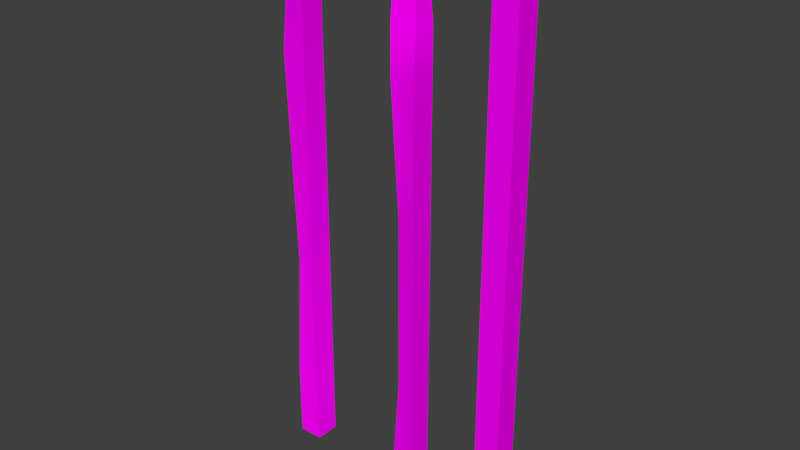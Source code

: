 # Source: ConcretePoles.blend  (saved by Blender 2.78.0; exported with 4.5.12 LTS)
import bpy
from mathutils import Matrix  # noqa: F401  (used for matrix-valued properties, if any)

bpy.ops.wm.read_factory_settings(use_empty=True)
scene = bpy.context.scene
scene.name = 'Scene'

# ---- collections
col_collection_1 = bpy.data.collections.new('Collection 1'); scene.collection.children.link(col_collection_1)

# ---- images (referenced by path relative to the original .blend; pixels are not part of the script)
import os
ASSET_DIR = os.environ.get("B2B_ASSET_DIR", "")  # directory of the original .blend (textures are referenced by path, not embedded)
HERE = os.path.dirname(os.path.abspath(__file__))  # packed textures are extracted next to this script under _unpacked/

def load_image(name, relpath, width, height, colorspace="sRGB"):
    """Load a texture the original file referenced (path relative to the .blend, or extracted next to this script)."""
    p = next((c for c in (os.path.join(HERE, relpath), os.path.join(ASSET_DIR, relpath)) if relpath and os.path.exists(c)), "")
    if p:
        img = bpy.data.images.load(p, check_existing=True)
        img.name = name
    else:  # same state as the original file: an image datablock whose file is absent (Cycles renders it pink)
        img = bpy.data.images.new(name, width, height)
        img.source = "FILE"
        img.filepath = "//" + (relpath or name)
    img.colorspace_settings.name = colorspace
    return img
img_concrete3_jpg = load_image('Concrete3.jpg', 'Concrete3.jpg', 1024, 1024, 'sRGB')
img_topofconcretepole_jpg = load_image('topofConcretePole.jpg', 'topofConcretePole.jpg', 1024, 1024, 'sRGB')

# ---- materials (node trees are filled in below, after node groups)
mat_concrete = bpy.data.materials.new('Concrete')
mat_concrete.alpha_threshold = 0.0
mat_concrete.roughness = 0.5
mat_steel = bpy.data.materials.new('Steel')
mat_steel.alpha_threshold = 0.0
mat_steel.roughness = 0.5

# ---- material node trees
mat_concrete.use_nodes = True; mat_concrete.node_tree.nodes.clear()
_N = mat_concrete.node_tree.nodes; _L = mat_concrete.node_tree.links
n0 = _N.new('ShaderNodeOutputMaterial'); n0.name = 'Material Output'; n0.location = (300, 300)
n1 = _N.new('ShaderNodeBsdfDiffuse'); n1.name = 'Diffuse BSDF'; n1.location = (10, 300)
n2 = _N.new('ShaderNodeTexImage'); n2.name = 'Image Texture'; n2.location = (-239, 364)
n2.width = 140
n2.image = img_concrete3_jpg
_L.new(n1.outputs[0], n0.inputs[0])
_L.new(n2.outputs[0], n1.inputs[0])
n0.is_active_output = True
mat_steel.use_nodes = True; mat_steel.node_tree.nodes.clear()
_N = mat_steel.node_tree.nodes; _L = mat_steel.node_tree.links
n0 = _N.new('ShaderNodeOutputMaterial'); n0.name = 'Material Output'; n0.location = (300, 300)
n1 = _N.new('ShaderNodeBsdfDiffuse'); n1.name = 'Diffuse BSDF'; n1.location = (10, 300)
n2 = _N.new('ShaderNodeTexImage'); n2.name = 'Node'; n2.location = (-238, 613)
n2.width = 140
n2.image = img_topofconcretepole_jpg
_L.new(n1.outputs[0], n0.inputs[0])
_L.new(n2.outputs[0], n1.inputs[0])
n0.is_active_output = True

# ---- world
world_world = bpy.data.worlds.new('World'); scene.world = world_world
world_world.color = (0.05088, 0.05088, 0.05088)
world_world.use_sun_shadow = False
world_world.sun_shadow_jitter_overblur = 0.0
world_world.cycles.sampling_method = 'MANUAL'

# ---- meshes
me_cube_003 = bpy.data.meshes.new('Cube.003')
me_cube_003.from_pydata([(-1.092, -1.064, 1.428), (1.091, -1.064, 1.428), (-1.092, -1.064, 1.416), (-1.092, 1.119, 1.416), (1.091, 1.119, 1.416), (1.091, -1.064, 1.416), (-1.092, -1.064, 1.428), (1.091, -1.064, 1.428), (-1.0, -1.0, 2.98e-08), (-1.0, 1.0, 2.98e-08), (1.0, -1.0, 2.98e-08), (1.0, 1.0, 2.98e-08), (-1.0, -1.0, 1.416), (-1.0, 1.0, 1.416), (1.0, 1.0, 1.416), (1.0, -1.0, 1.416), (-1.0, 1.0, 1.346), (1.0, 1.0, 1.346), (1.0, -1.0, 1.346), (-1.0, -1.0, 1.346), (-1.0, 1.0, 1.224), (1.0, 1.0, 1.224), (1.0, -1.0, 1.224), (-1.0, -1.0, 1.224), (-1.0, -1.0, 1.101), (1.0, -1.0, 1.101), (1.0, 1.0, 1.101), (-1.0, 1.0, 1.101), (-1.0, -1.0, 1.416), (1.0, -1.0, 1.416)], [], [(1, 0, 6, 7), (12, 15, 29, 28), (9, 11, 10, 8), (18, 15, 12, 19), (17, 14, 15, 18), (16, 13, 14, 17), (19, 12, 13, 16), (23, 19, 16, 20), (20, 16, 17, 21), (21, 17, 18, 22), (22, 18, 19, 23), (8, 24, 27, 9), (25, 22, 23, 24), (26, 21, 22, 25), (27, 20, 21, 26), (10, 25, 24, 8), (11, 26, 25, 10), (9, 27, 26, 11), (24, 23, 20, 27), (15, 5, 2, 12), (28, 2, 3, 13), (4, 14, 13, 3), (5, 15, 14, 4)])
me_cube_003.polygons.foreach_set('use_smooth', [True] * 23)
_k = set([(8, 9), (8, 10), (8, 24), (9, 11), (9, 27), (10, 11), (10, 25), (11, 26), (12, 15), (12, 19), (13, 14), (13, 16), (14, 15), (14, 17), (15, 18), (16, 20), (17, 21), (18, 22), (19, 23), (20, 27), (21, 26), (22, 25), (23, 24)])
me_cube_003.attributes.new('sharp_edge', 'BOOLEAN', 'EDGE').data.foreach_set('value', [ (min(e.vertices), max(e.vertices)) in _k for e in me_cube_003.edges])
_uv = me_cube_003.uv_layers.new(name='UVMap')
_uv.uv.foreach_set('vector', [0.8901, 0.9854, 0.0001195, 0.9854, 0.0001195, 0.9699, 0.8901, 0.9699, 0.0001195, 0.9857, 0.8155, 0.9856, 0.8155, 0.9999, 0.0001195, 0.9999, 0.5561, 0.4286, 0.5738, 0.577, 0.4092, 0.6096, 0.3888, 0.427, 0.09321, 0.8943, 0.06659, 0.9181, 0.07712, 0.1198, 0.104, 0.1456, 0.8879, 0.9001, 0.9176, 0.9296, 0.06659, 0.9181, 0.09321, 0.8943, 0.887, 0.07231, 0.9168, 0.04095, 0.9176, 0.9296, 0.8879, 0.9001, 0.104, 0.1456, 0.07712, 0.1198, 0.9168, 0.04095, 0.887, 0.07231, 0.147, 0.1871, 0.104, 0.1456, 0.887, 0.07231, 0.8396, 0.1216, 0.8396, 0.1216, 0.887, 0.07231, 0.8879, 0.9001, 0.8408, 0.853, 0.8408, 0.853, 0.8879, 0.9001, 0.09321, 0.8943, 0.1381, 0.8499, 0.1381, 0.8499, 0.09321, 0.8943, 0.104, 0.1456, 0.147, 0.1871, 0.3888, 0.427, 0.1852, 0.224, 0.7979, 0.1651, 0.5561, 0.4286, 0.1777, 0.8104, 0.1381, 0.8499, 0.147, 0.1871, 0.1852, 0.224, 0.7991, 0.8115, 0.8408, 0.853, 0.1381, 0.8499, 0.1777, 0.8104, 0.7979, 0.1651, 0.8396, 0.1216, 0.8408, 0.853, 0.7991, 0.8115, 0.4092, 0.6096, 0.1777, 0.8104, 0.1852, 0.224, 0.3888, 0.427, 0.5738, 0.577, 0.7991, 0.8115, 0.1777, 0.8104, 0.4092, 0.6096, 0.5561, 0.4286, 0.7979, 0.1651, 0.7991, 0.8115, 0.5738, 0.577, 0.1852, 0.224, 0.147, 0.1871, 0.8396, 0.1216, 0.7979, 0.1651, 0.06659, 0.9181, 0.04409, 0.9487, 0.06004, 0.2012, 0.08121, 0.2332, 0.02845, 0.04095, 0.0001195, 0.0001196, 0.9696, 0.0001195, 0.9168, 0.04095, 0.9697, 0.9696, 0.9176, 0.9296, 0.9168, 0.04095, 0.9696, 0.0001195, 0.04409, 0.9487, 0.06659, 0.9181, 0.9176, 0.9296, 0.9697, 0.9696])
me_cube_003.materials.append(mat_concrete)
me_cube_003.use_remesh_preserve_volume = False
me_cube_003.use_remesh_preserve_attributes = False
me_cube_003.use_mirror_vertex_groups = False
me_cube_003.update()
me_cube_003.normals_split_custom_set([tuple(v) for v in zip(*[iter([0.0, 0.0, 1.0, 0.0, 0.0, 1.0, 0.0, 0.0, 1.0, 0.0, 0.0, 1.0, 0.0, 0.0, 1.0, 0.0, 0.0, 1.0, 0.0, 0.0, 1.0, 0.0, 0.0, 1.0, 0.0, 0.0, -1.0, 0.0, 0.0, -1.0, 0.0, 0.0, -1.0, 0.0, 0.0, -1.0, 0.0, -1.0, 0.0, 0.0, -1.0, 0.0, 0.0, -1.0, 0.0, 0.0, -1.0, 0.0, 1.0, 0.0, 0.0, 1.0, 0.0, 0.0, 1.0, 0.0, 0.0, 1.0, 0.0, 0.0, 0.0, 1.0, 0.0, 0.0, 1.0, 0.0, 0.0, 1.0, 0.0, 0.0, 1.0, 0.0, -1.0, 0.0, 0.0, -1.0, 0.0, 0.0, -1.0, 0.0, 0.0, -1.0, 0.0, 0.0, -1.0, 0.0, 0.0, -1.0, 0.0, 0.0, -1.0, 0.0, 0.0, -1.0, 0.0, 0.0, 0.0, 1.0, 0.0, 0.0, 1.0, 0.0, 0.0, 1.0, 0.0, 0.0, 1.0, 0.0, 1.0, 0.0, 0.0, 1.0, 0.0, 0.0, 1.0, 0.0, 0.0, 1.0, 0.0, 0.0, 0.0, -1.0, 0.0, 0.0, -1.0, 0.0, 0.0, -1.0, 0.0, 0.0, -1.0, 0.0, -1.0, 0.0, 0.0, -1.0, 0.0, 0.0, -1.0, 0.0, 0.0, -1.0, 0.0, 0.0, 0.0, -1.0, -1.949e-06, 0.0, -1.0, 0.0, 0.0, -1.0, 0.0, 0.0, -1.0, -1.949e-06, 1.0, 0.0, 0.0, 1.0, 0.0, 0.0, 1.0, 0.0, 0.0, 1.0, 0.0, 0.0, 0.0, 1.0, 1.949e-06, 0.0, 1.0, 0.0, 0.0, 1.0, 0.0, 0.0, 1.0, 1.949e-06, 0.0, -1.0, -3.897e-06, 0.0, -1.0, -1.949e-06, 0.0, -1.0, -1.949e-06, 0.0, -1.0, -3.897e-06, 1.0, 0.0, 0.0, 1.0, 0.0, 0.0, 1.0, 0.0, 0.0, 1.0, 0.0, 0.0, 0.0, 1.0, 3.897e-06, 0.0, 1.0, 1.949e-06, 0.0, 1.0, 1.949e-06, 0.0, 1.0, 3.897e-06, -1.0, 0.0, 0.0, -1.0, 0.0, 0.0, -1.0, 0.0, 0.0, -1.0, 0.0, 0.0, -5.091e-07, 0.0, -1.0, -6.704e-07, 0.0, -1.0, 0.0, 0.0, -1.0, 0.0, 0.0, -1.0, 1.085e-06, 0.0, -1.0, 1.085e-06, 0.0, -1.0, 4.546e-07, 0.0, -1.0, 5.72e-07, 0.0, -1.0, -4.561e-07, 0.0, -1.0, -5.805e-07, 0.0, -1.0, 5.72e-07, 0.0, -1.0, 4.546e-07, 0.0, -1.0, -6.704e-07, 0.0, -1.0, -5.091e-07, 0.0, -1.0, -5.805e-07, 0.0, -1.0, -4.561e-07, 0.0, -1.0])] * 3)])
me_cube_002 = bpy.data.meshes.new('Cube.002')
me_cube_002.from_pydata([(-1.092, -1.064, 1.428), (1.091, -1.064, 1.428), (-1.092, -1.064, 1.416), (-1.092, 1.119, 1.416), (1.091, 1.119, 1.416), (1.091, -1.064, 1.416), (-1.092, -1.064, 1.428), (1.091, -1.064, 1.428), (-1.0, -1.0, 2.98e-08), (-1.0, 1.0, 2.98e-08), (1.0, -1.0, 2.98e-08), (1.0, 1.0, 2.98e-08), (-1.0, -1.0, 1.416), (-1.0, 1.0, 1.416), (1.0, 1.0, 1.416), (1.0, -1.0, 1.416), (-1.0, 1.0, 1.346), (0.6737, 0.8255, 1.346), (0.4975, -0.196, 1.346), (-0.8547, -0.8507, 1.346), (-1.0, 1.0, 1.224), (1.0, 1.0, 1.224), (0.4975, -0.196, 1.224), (-1.0, -1.0, 1.224), (-1.0, -1.0, 1.101), (1.0, -1.0, 1.101), (1.0, 1.0, 1.101), (-1.0, 1.0, 1.101), (-1.0, -1.0, 1.416), (1.0, -1.0, 1.416), (-0.489, -0.7862, 0.7653), (-1.0, 1.0, 0.7653), (1.0, 1.0, 0.7653), (1.0, -1.0, 0.7653), (-1.0, 1.0, 0.2916), (-0.489, -0.7862, 0.2916), (1.0, 1.0, 0.2916), (1.0, -1.0, 0.2916), (-1.092, -1.064, 1.428), (-1.092, 1.119, 1.428), (1.091, -1.064, 1.428), (1.091, 1.119, 1.428), (0.08737, 0.1099, 1.462), (-1.092, -1.064, 1.416), (-1.092, 1.119, 1.416), (1.091, 1.119, 1.416), (1.091, -1.064, 1.416), (-1.092, -1.064, 1.416), (-1.092, -1.064, 1.428), (1.091, -1.064, 1.428), (1.091, -1.064, 1.416)], [], [(1, 0, 6, 7), (12, 15, 29, 28), (9, 11, 10, 8), (18, 15, 12, 19), (17, 14, 15, 18), (16, 13, 14, 17), (19, 12, 13, 16), (23, 19, 16, 20), (20, 16, 17, 21), (21, 17, 18, 22), (22, 18, 19, 23), (30, 24, 27, 31), (25, 22, 23, 24), (26, 21, 22, 25), (27, 20, 21, 26), (33, 25, 24, 30), (32, 26, 25, 33), (31, 27, 26, 32), (24, 23, 20, 27), (15, 5, 2, 12), (28, 2, 3, 13), (4, 14, 13, 3), (5, 15, 14, 4), (34, 31, 32, 36), (36, 32, 33, 37), (37, 33, 30, 35), (35, 30, 31, 34), (8, 35, 34, 9), (10, 37, 35, 8), (11, 36, 37, 10), (9, 34, 36, 11), (43, 38, 39, 44), (44, 39, 41, 45), (45, 41, 40, 46), (40, 41, 42), (39, 38, 42), (38, 40, 42), (41, 39, 42), (50, 49, 48, 47)])
me_cube_002.polygons.foreach_set('use_smooth', [True] * 39)
me_cube_002.polygons.foreach_set('material_index', [0, 0, 0, 0, 0, 0, 0, 0, 0, 0, 0, 0, 0, 0, 0, 0, 0, 0, 0, 0, 0, 0, 0, 0, 0, 0, 0, 0, 0, 0, 0, 1, 1, 1, 1, 1, 1, 1, 1])
_k = set([(8, 9), (8, 10), (8, 35), (9, 11), (9, 34), (10, 11), (10, 37), (11, 36), (12, 15), (12, 19), (13, 14), (13, 16), (14, 15), (14, 17), (15, 18), (16, 20), (17, 21), (18, 22), (19, 23), (20, 27), (21, 26), (22, 25), (23, 24), (24, 30), (25, 33), (26, 32), (27, 31), (30, 35), (31, 34), (32, 36), (33, 37), (38, 39), (38, 42), (39, 41), (39, 42), (39, 44), (40, 41), (40, 42), (41, 42), (41, 45)])
me_cube_002.attributes.new('sharp_edge', 'BOOLEAN', 'EDGE').data.foreach_set('value', [ (min(e.vertices), max(e.vertices)) in _k for e in me_cube_002.edges])
_uv = me_cube_002.uv_layers.new(name='UVMap')
_uv.uv.foreach_set('vector', [0.8901, 0.9854, 0.0001195, 0.9854, 0.0001195, 0.9699, 0.8901, 0.9699, 0.0001195, 0.9857, 0.8155, 0.9856, 0.8155, 0.9999, 0.0001195, 0.9999, 0.5561, 0.4286, 0.5738, 0.577, 0.4092, 0.6096, 0.3888, 0.427, 0.09321, 0.8943, 0.06659, 0.9181, 0.07712, 0.1198, 0.104, 0.1456, 0.8879, 0.9001, 0.9176, 0.9296, 0.06659, 0.9181, 0.09321, 0.8943, 0.887, 0.07231, 0.9168, 0.04095, 0.9176, 0.9296, 0.8879, 0.9001, 0.104, 0.1456, 0.07712, 0.1198, 0.9168, 0.04095, 0.887, 0.07231, 0.147, 0.1871, 0.104, 0.1456, 0.887, 0.07231, 0.8396, 0.1216, 0.8396, 0.1216, 0.887, 0.07231, 0.8879, 0.9001, 0.8408, 0.853, 0.8408, 0.853, 0.8879, 0.9001, 0.09321, 0.8943, 0.1381, 0.8499, 0.1381, 0.8499, 0.09321, 0.8943, 0.104, 0.1456, 0.147, 0.1871, 0.287, 0.3255, 0.1852, 0.224, 0.7979, 0.1651, 0.677, 0.2968, 0.1777, 0.8104, 0.1381, 0.8499, 0.147, 0.1871, 0.1852, 0.224, 0.7991, 0.8115, 0.8408, 0.853, 0.1381, 0.8499, 0.1777, 0.8104, 0.7979, 0.1651, 0.8396, 0.1216, 0.8408, 0.853, 0.7991, 0.8115, 0.2934, 0.71, 0.1777, 0.8104, 0.1852, 0.224, 0.287, 0.3255, 0.6865, 0.6943, 0.7991, 0.8115, 0.1777, 0.8104, 0.2934, 0.71, 0.677, 0.2968, 0.7979, 0.1651, 0.7991, 0.8115, 0.6865, 0.6943, 0.1852, 0.224, 0.147, 0.1871, 0.8396, 0.1216, 0.7979, 0.1651, 0.06659, 0.9181, 0.04409, 0.9487, 0.06004, 0.2012, 0.08121, 0.2332, 0.02845, 0.04095, 0.0001195, 0.0001196, 0.9696, 0.0001195, 0.9168, 0.04095, 0.9697, 0.9696, 0.9176, 0.9296, 0.9168, 0.04095, 0.9696, 0.0001195, 0.04409, 0.9487, 0.06659, 0.9181, 0.9176, 0.9296, 0.9697, 0.9696, 0.6165, 0.3627, 0.677, 0.2968, 0.6865, 0.6943, 0.6301, 0.6356, 0.6301, 0.6356, 0.6865, 0.6943, 0.2934, 0.71, 0.3513, 0.6598, 0.3513, 0.6598, 0.2934, 0.71, 0.287, 0.3255, 0.3379, 0.3763, 0.3379, 0.3763, 0.287, 0.3255, 0.677, 0.2968, 0.6165, 0.3627, 0.3888, 0.427, 0.3379, 0.3763, 0.6165, 0.3627, 0.5561, 0.4286, 0.4092, 0.6096, 0.3513, 0.6598, 0.3379, 0.3763, 0.3888, 0.427, 0.5738, 0.577, 0.6301, 0.6356, 0.3513, 0.6598, 0.4092, 0.6096, 0.5561, 0.4286, 0.6165, 0.3627, 0.6301, 0.6356, 0.5738, 0.577, 0.9947, 1.0, 0.9895, 1.0, 0.9895, 0.0, 0.9947, 0.0, 0.9895, 1.0, 0.9842, 1.0, 0.9842, 0.0, 0.9895, 0.0, 0.9947, 0.0, 1.0, 0.0, 1.0, 1.0, 0.9947, 1.0, 0.9789, 1.0, 5.346e-08, 1.0, 0.4526, 0.5403, 0.0, 0.0, 0.9789, 1.475e-06, 0.4526, 0.5403, 0.9789, 1.475e-06, 0.9789, 1.0, 0.4526, 0.5403, 5.346e-08, 1.0, 0.0, 0.0, 0.4526, 0.5403, 0.9789, 0.0, 0.9842, 0.0, 0.9842, 1.0, 0.9789, 1.0])
me_cube_002.materials.append(mat_concrete)
me_cube_002.materials.append(mat_steel)
me_cube_002.use_remesh_preserve_volume = False
me_cube_002.use_remesh_preserve_attributes = False
me_cube_002.use_mirror_vertex_groups = False
me_cube_002.update()
me_cube_002.normals_split_custom_set([tuple(v) for v in zip(*[iter([0.0, 0.0, 1.0, 0.0, 0.0, 1.0, 0.0, 0.0, 1.0, 0.0, 0.0, 1.0, 0.0, 0.0, 1.0, 0.0, 0.0, 1.0, 0.0, 0.0, 1.0, 0.0, 0.0, 1.0, 0.0, 0.0, -1.0, 0.0, 0.0, -1.0, 0.0, 0.0, -1.0, 0.0, 0.0, -1.0, 0.3432, -0.736, -0.5835, 0.02643, -0.1353, -0.9905, 0.02643, -0.1353, -0.9905, 0.3442, -0.7378, -0.5806, 0.9225, -0.2372, -0.3047, 0.1594, -0.009297, -0.9872, 0.1594, -0.009297, -0.9872, 0.7414, -0.177, -0.6473, 0.04698, 0.9893, -0.1379, 0.02813, 0.5924, -0.8051, 0.02813, 0.5924, -0.8051, 0.04692, 0.988, -0.1472, -0.9882, -0.03729, -0.1483, -0.6792, -0.02563, -0.7335, -0.6792, -0.02563, -0.7335, -0.9901, -0.03736, -0.1353, -0.98, -0.01216, 0.1987, -0.9882, -0.03729, -0.1483, -0.9901, -0.03736, -0.1353, -0.962, -0.01669, 0.2726, 0.01982, 0.9459, 0.3237, 0.04698, 0.9893, -0.1379, 0.04692, 0.988, -0.1472, 0.01054, 0.985, 0.1722, 0.4634, -0.1046, 0.8799, 0.9225, -0.2372, -0.3047, 0.7414, -0.177, -0.6473, 0.4935, -0.1191, 0.8616, 0.2834, -0.6371, 0.7168, 0.3432, -0.736, -0.5835, 0.3442, -0.7378, -0.5806, 0.1846, -0.4748, 0.8605, -0.9188, -0.1987, -0.341, -0.9556, -0.04882, -0.2907, -0.9421, -0.05552, -0.3307, -0.9219, -0.2016, -0.3308, -0.01686, -0.9687, 0.2478, 0.2834, -0.6371, 0.7168, 0.1846, -0.4748, 0.8605, 0.03323, -0.6219, 0.7824, 0.8253, -0.03451, 0.5636, 0.4634, -0.1046, 0.8799, 0.4935, -0.1191, 0.8616, 0.9579, -0.01754, 0.2865, 0.0, 1.0, 1.952e-06, 0.01982, 0.9459, 0.3237, 0.01054, 0.985, 0.1722, 0.0, 1.0, 1.952e-06, -0.1014, -0.9795, -0.1739, -0.01686, -0.9687, 0.2478, 0.03323, -0.6219, 0.7824, -0.09243, -0.9733, -0.2099, 1.0, 0.0, 0.0, 0.8253, -0.03451, 0.5636, 0.9579, -0.01754, 0.2865, 1.0, 0.0, 0.0, 0.0, 1.0, 3.902e-06, 0.0, 1.0, 1.952e-06, 0.0, 1.0, 1.952e-06, 0.0, 1.0, 3.902e-06, -0.9556, -0.04882, -0.2907, -0.98, -0.01216, 0.1987, -0.962, -0.01669, 0.2726, -0.9421, -0.05552, -0.3307, -5.091e-07, 0.0, -1.0, -6.704e-07, 0.0, -1.0, 0.0, 0.0, -1.0, 0.0, 0.0, -1.0, 1.085e-06, 0.0, -1.0, 1.085e-06, 0.0, -1.0, 4.546e-07, 0.0, -1.0, 5.72e-07, 0.0, -1.0, -4.561e-07, 0.0, -1.0, -5.805e-07, 0.0, -1.0, 5.72e-07, 0.0, -1.0, 4.546e-07, 0.0, -1.0, -6.704e-07, 0.0, -1.0, -5.091e-07, 0.0, -1.0, -5.805e-07, 0.0, -1.0, -4.561e-07, 0.0, -1.0, -1.219e-14, 1.0, 3.892e-06, 0.0, 1.0, 3.902e-06, 0.0, 1.0, 3.902e-06, -1.219e-14, 1.0, 3.892e-06, 1.0, 0.0, 0.0, 1.0, 0.0, 0.0, 1.0, 0.0, 0.0, 1.0, 0.0, 0.0, -0.1013, -0.9751, 0.1975, -0.1014, -0.9795, -0.1739, -0.09243, -0.9733, -0.2099, -0.09183, -0.9665, 0.2398, -0.9056, -0.1978, 0.3752, -0.9188, -0.1987, -0.341, -0.9219, -0.2016, -0.3308, -0.9097, -0.2009, 0.3635, -0.7302, -0.09855, 0.6761, -0.9056, -0.1978, 0.3752, -0.9097, -0.2009, 0.3635, -0.7302, -0.09855, 0.6761, -0.0564, -0.9204, 0.3869, -0.1013, -0.9751, 0.1975, -0.09183, -0.9665, 0.2398, -0.0564, -0.9204, 0.3869, 1.0, 0.0, 0.0, 1.0, 0.0, 0.0, 1.0, 0.0, 0.0, 1.0, 0.0, 0.0, -2.437e-14, 1.0, 3.884e-06, -1.219e-14, 1.0, 3.892e-06, -1.219e-14, 1.0, 3.892e-06, -2.437e-14, 1.0, 3.884e-06, -1.0, 0.0, 0.0, -1.0, 0.0, 0.0, -1.0, 0.0, 0.0, -1.0, 0.0, 0.0, 0.0, 1.0, 0.0, 0.0, 1.0, 0.0, 0.0, 1.0, 0.0, 0.0, 1.0, 0.0, 1.0, 0.0, 0.0, 1.0, 0.0, 0.0, 1.0, 0.0, 0.0, 1.0, 0.0, 0.0, 0.03368, 0.0, 0.9994, 0.03368, 0.0, 0.9994, 0.03368, 0.0, 0.9994, -0.02866, 0.0, 0.9996, -0.02866, 0.0, 0.9996, -0.02866, 0.0, 0.9996, 0.0, -0.0288, 0.9996, 0.0, -0.0288, 0.9996, 0.0, -0.0288, 0.9996, 0.0, 0.03349, 0.9994, 0.0, 0.03349, 0.9994, 0.0, 0.03349, 0.9994, 0.0, -1.0, 0.0, 0.0, -1.0, 0.0, 0.0, -1.0, 0.0, 0.0, -1.0, 0.0])] * 3)])
me_cube_000 = bpy.data.meshes.new('Cube.000')
me_cube_000.from_pydata([(-1.092, -1.064, 1.428), (-1.092, 1.119, 1.428), (1.091, -1.064, 1.428), (1.091, 1.119, 1.428), (0.08737, 0.1099, 1.462), (-1.092, -1.064, 1.416), (-1.092, 1.119, 1.416), (1.091, 1.119, 1.416), (1.091, -1.064, 1.416), (-1.092, -1.064, 1.416), (-1.092, -1.064, 1.428), (1.091, -1.064, 1.428), (1.091, -1.064, 1.416), (-1.092, -1.064, 1.428), (1.091, -1.064, 1.428), (-1.092, -1.064, 1.416), (-1.092, 1.119, 1.416), (1.091, 1.119, 1.416), (1.091, -1.064, 1.416), (-1.092, -1.064, 1.428), (1.091, -1.064, 1.428), (-1.0, -1.0, 2.98e-08), (-1.0, 1.0, 2.98e-08), (1.0, -1.0, 2.98e-08), (1.0, 1.0, 2.98e-08), (-1.0, -1.0, 1.416), (-1.0, 1.0, 1.416), (1.0, 1.0, 1.416), (1.0, -1.0, 1.416), (-1.0, 1.0, 1.346), (1.0, 1.0, 1.346), (1.0, -1.0, 1.346), (-1.0, -1.0, 1.346), (-1.0, 1.0, 1.224), (1.0, 1.0, 1.224), (1.0, -1.0, 1.224), (-0.8977, -0.6449, 1.224), (-1.0, -1.0, 1.101), (1.0, -1.0, 1.101), (1.0, 1.0, 1.101), (-1.0, 1.0, 1.101), (-1.0, -1.0, 1.416), (1.0, -1.0, 1.416), (-1.0, -1.0, 0.2021), (-1.0, 1.0, 0.2021), (1.0, 1.0, 0.2021), (0.372, -0.5131, 0.2021), (-0.659, -0.7462, 0.5358), (1.0, 1.0, 0.5358), (0.6051, -0.6938, 0.5358), (-1.0, 1.0, 0.5358)], [], [(5, 0, 1, 6), (6, 1, 3, 7), (7, 3, 2, 8), (2, 3, 4), (1, 0, 4), (0, 2, 4), (3, 1, 4), (12, 11, 10, 9), (14, 13, 19, 20), (25, 28, 42, 41), (22, 24, 23, 21), (31, 28, 25, 32), (30, 27, 28, 31), (29, 26, 27, 30), (32, 25, 26, 29), (36, 32, 29, 33), (33, 29, 30, 34), (34, 30, 31, 35), (35, 31, 32, 36), (47, 37, 40, 50), (38, 35, 36, 37), (39, 34, 35, 38), (40, 33, 34, 39), (49, 38, 37, 47), (48, 39, 38, 49), (50, 40, 39, 48), (37, 36, 33, 40), (28, 18, 15, 25), (41, 15, 16, 26), (17, 27, 26, 16), (18, 28, 27, 17), (22, 44, 45, 24), (24, 45, 46, 23), (23, 46, 43, 21), (21, 43, 44, 22), (44, 50, 48, 45), (45, 48, 49, 46), (46, 49, 47, 43), (43, 47, 50, 44)])
me_cube_000.polygons.foreach_set('use_smooth', [True] * 39)
me_cube_000.polygons.foreach_set('material_index', [1, 1, 1, 1, 1, 1, 1, 1, 0, 0, 0, 0, 0, 0, 0, 0, 0, 0, 0, 0, 0, 0, 0, 0, 0, 0, 0, 0, 0, 0, 0, 0, 0, 0, 0, 0, 0, 0, 0])
_k = set([(0, 1), (0, 4), (1, 3), (1, 4), (1, 6), (2, 3), (2, 4), (3, 4), (3, 7), (21, 22), (21, 23), (21, 43), (22, 24), (22, 44), (23, 24), (23, 46), (24, 45), (25, 28), (25, 32), (26, 27), (26, 29), (27, 28), (27, 30), (28, 31), (29, 33), (30, 34), (31, 35), (32, 36), (33, 40), (34, 39), (35, 38), (36, 37), (37, 47), (38, 49), (39, 48), (40, 50), (43, 47), (44, 50), (45, 48), (46, 49)])
me_cube_000.attributes.new('sharp_edge', 'BOOLEAN', 'EDGE').data.foreach_set('value', [ (min(e.vertices), max(e.vertices)) in _k for e in me_cube_000.edges])
_uv = me_cube_000.uv_layers.new(name='UVMap')
_uv.uv.foreach_set('vector', [0.9947, 1.0, 0.9895, 1.0, 0.9895, 0.0, 0.9947, 0.0, 0.9895, 1.0, 0.9842, 1.0, 0.9842, 0.0, 0.9895, 0.0, 0.9947, 0.0, 1.0, 0.0, 1.0, 1.0, 0.9947, 1.0, 0.9789, 1.0, 5.346e-08, 1.0, 0.4526, 0.5403, 0.0, 0.0, 0.9789, 1.475e-06, 0.4526, 0.5403, 0.9789, 1.475e-06, 0.9789, 1.0, 0.4526, 0.5403, 5.346e-08, 1.0, 0.0, 0.0, 0.4526, 0.5403, 0.9789, 0.0, 0.9842, 0.0, 0.9842, 1.0, 0.9789, 1.0, 0.8901, 0.9854, 0.0001195, 0.9854, 0.0001195, 0.9699, 0.8901, 0.9699, 0.0001195, 0.9857, 0.8155, 0.9856, 0.8155, 0.9999, 0.0001195, 0.9999, 0.5561, 0.4286, 0.5738, 0.577, 0.4092, 0.6096, 0.3888, 0.427, 0.09321, 0.8943, 0.06659, 0.9181, 0.07712, 0.1198, 0.104, 0.1456, 0.8879, 0.9001, 0.9176, 0.9296, 0.06659, 0.9181, 0.09321, 0.8943, 0.887, 0.07231, 0.9168, 0.04095, 0.9176, 0.9296, 0.8879, 0.9001, 0.104, 0.1456, 0.07712, 0.1198, 0.9168, 0.04095, 0.887, 0.07231, 0.147, 0.1871, 0.104, 0.1456, 0.887, 0.07231, 0.8396, 0.1216, 0.8396, 0.1216, 0.887, 0.07231, 0.8879, 0.9001, 0.8408, 0.853, 0.8408, 0.853, 0.8879, 0.9001, 0.09321, 0.8943, 0.1381, 0.8499, 0.1381, 0.8499, 0.09321, 0.8943, 0.104, 0.1456, 0.147, 0.1871, 0.2361, 0.2747, 0.1852, 0.224, 0.7979, 0.1651, 0.7374, 0.2309, 0.1777, 0.8104, 0.1381, 0.8499, 0.147, 0.1871, 0.1852, 0.224, 0.7991, 0.8115, 0.8408, 0.853, 0.1381, 0.8499, 0.1777, 0.8104, 0.7979, 0.1651, 0.8396, 0.1216, 0.8408, 0.853, 0.7991, 0.8115, 0.2355, 0.7602, 0.1777, 0.8104, 0.1852, 0.224, 0.2361, 0.2747, 0.7428, 0.7529, 0.7991, 0.8115, 0.1777, 0.8104, 0.2355, 0.7602, 0.7374, 0.2309, 0.7979, 0.1651, 0.7991, 0.8115, 0.7428, 0.7529, 0.1852, 0.224, 0.147, 0.1871, 0.8396, 0.1216, 0.7979, 0.1651, 0.06659, 0.9181, 0.04409, 0.9487, 0.06004, 0.2012, 0.08121, 0.2332, 0.02845, 0.04095, 0.0001195, 0.0001196, 0.9696, 0.0001195, 0.9168, 0.04095, 0.9697, 0.9696, 0.9176, 0.9296, 0.9168, 0.04095, 0.9696, 0.0001195, 0.04409, 0.9487, 0.06659, 0.9181, 0.9176, 0.9296, 0.9697, 0.9696, 0.5561, 0.4286, 0.677, 0.2968, 0.6865, 0.6943, 0.5738, 0.577, 0.5738, 0.577, 0.6865, 0.6943, 0.2934, 0.71, 0.4092, 0.6096, 0.4092, 0.6096, 0.2934, 0.71, 0.287, 0.3255, 0.3888, 0.427, 0.3888, 0.427, 0.287, 0.3255, 0.677, 0.2968, 0.5561, 0.4286, 0.677, 0.2968, 0.7374, 0.2309, 0.7428, 0.7529, 0.6865, 0.6943, 0.6865, 0.6943, 0.7428, 0.7529, 0.2355, 0.7602, 0.2934, 0.71, 0.2934, 0.71, 0.2355, 0.7602, 0.2361, 0.2747, 0.287, 0.3255, 0.287, 0.3255, 0.2361, 0.2747, 0.7374, 0.2309, 0.677, 0.2968])
me_cube_000.materials.append(mat_concrete)
me_cube_000.materials.append(mat_steel)
me_cube_000.use_remesh_preserve_volume = False
me_cube_000.use_remesh_preserve_attributes = False
me_cube_000.use_mirror_vertex_groups = False
me_cube_000.update()
me_cube_000.normals_split_custom_set([tuple(v) for v in zip(*[iter([-1.0, 0.0, 0.0, -1.0, 0.0, 0.0, -1.0, 0.0, 0.0, -1.0, 0.0, 0.0, 0.0, 1.0, 0.0, 0.0, 1.0, 0.0, 0.0, 1.0, 0.0, 0.0, 1.0, 0.0, 1.0, 0.0, 0.0, 1.0, 0.0, 0.0, 1.0, 0.0, 0.0, 1.0, 0.0, 0.0, 0.03368, 0.0, 0.9994, 0.03368, 0.0, 0.9994, 0.03368, 0.0, 0.9994, -0.02866, 0.0, 0.9996, -0.02866, 0.0, 0.9996, -0.02866, 0.0, 0.9996, 0.0, -0.0288, 0.9996, 0.0, -0.0288, 0.9996, 0.0, -0.0288, 0.9996, 0.0, 0.03349, 0.9994, 0.0, 0.03349, 0.9994, 0.0, 0.03349, 0.9994, 0.0, -1.0, 0.0, 0.0, -1.0, 0.0, 0.0, -1.0, 0.0, 0.0, -1.0, 0.0, 0.0, 0.0, 1.0, 0.0, 0.0, 1.0, 0.0, 0.0, 1.0, 0.0, 0.0, 1.0, 0.0, 0.0, 1.0, 0.0, 0.0, 1.0, 0.0, 0.0, 1.0, 0.0, 0.0, 1.0, 0.0, 0.0, -1.0, 0.0, 0.0, -1.0, 0.0, 0.0, -1.0, 0.0, 0.0, -1.0, -0.02876, -0.8824, -0.4697, 0.0, -1.0, 0.0, 0.0, -1.0, 0.0, -0.02607, -0.9045, -0.4258, 1.0, 0.0, 0.0, 1.0, 0.0, 0.0, 1.0, 0.0, 0.0, 1.0, 0.0, 0.0, 0.0, 1.0, 0.0, 0.0, 1.0, 0.0, 0.0, 1.0, 0.0, 0.0, 1.0, 0.0, -0.996, -0.005487, -0.08963, -1.0, 0.0, 0.0, -1.0, 0.0, 0.0, -0.9769, -0.01305, -0.2132, -0.9996, -0.02805, -9.796e-08, -0.996, -0.005487, -0.08963, -0.9769, -0.01305, -0.2132, -0.9996, -0.02805, -1.043e-07, 0.0, 1.0, 0.0, 0.0, 1.0, 0.0, 0.0, 1.0, 0.0, 0.0, 1.0, 0.0, 1.0, 0.0, 0.0, 1.0, 0.0, 0.0, 1.0, 0.0, 0.0, 1.0, 0.0, 0.0, -0.09072, -0.9959, -1.357e-07, -0.02876, -0.8824, -0.4697, -0.02607, -0.9045, -0.4258, -0.09072, -0.9959, -1.924e-07, -0.9906, -0.09016, 0.1031, -0.9894, -0.07438, -0.1243, -0.9964, -0.05999, 0.05966, -0.9915, -0.09024, 0.09355, -0.03284, -0.9029, 0.4285, -0.09072, -0.9959, -1.357e-07, -0.09072, -0.9959, -1.924e-07, -0.02841, -0.9403, 0.3392, 0.9825, -0.05064, -0.1791, 1.0, 0.0, 0.0, 1.0, 0.0, 0.0, 0.9875, -0.04285, -0.1516, 0.0, 1.0, 1.95e-06, 0.0, 1.0, 0.0, 0.0, 1.0, 0.0, 0.0, 1.0, 1.95e-06, 0.07744, -0.9424, -0.3255, -0.03284, -0.9029, 0.4285, -0.02841, -0.9403, 0.3392, 0.1138, -0.9609, -0.2524, 0.9094, -0.191, -0.3694, 0.9825, -0.05064, -0.1791, 0.9875, -0.04285, -0.1516, 0.9139, -0.1747, -0.3665, 0.0, 1.0, 3.915e-06, 0.0, 1.0, 1.95e-06, 0.0, 1.0, 1.95e-06, 0.0, 1.0, 3.915e-06, -0.9894, -0.07438, -0.1243, -0.9996, -0.02805, -9.796e-08, -0.9996, -0.02805, -1.043e-07, -0.9964, -0.05999, 0.05966, -5.091e-07, 0.0, -1.0, -6.704e-07, 0.0, -1.0, 0.0, 0.0, -1.0, 0.0, 0.0, -1.0, 1.085e-06, 0.0, -1.0, 1.085e-06, 0.0, -1.0, 4.546e-07, 0.0, -1.0, 5.72e-07, 0.0, -1.0, -4.561e-07, 0.0, -1.0, -5.805e-07, 0.0, -1.0, 5.72e-07, 0.0, -1.0, 4.546e-07, 0.0, -1.0, -6.704e-07, 0.0, -1.0, -5.091e-07, 0.0, -1.0, -5.805e-07, 0.0, -1.0, -4.561e-07, 0.0, -1.0, 0.0, 1.0, 3.833e-06, 0.0, 1.0, 3.882e-06, 0.0, 1.0, 3.882e-06, 0.0, 1.0, 3.833e-06, 0.4903, -0.08765, 0.8672, 0.914, -0.2457, 0.3227, 0.9078, -0.2427, 0.342, 0.4903, -0.08765, 0.8672, 0.08252, -0.5715, 0.8164, 0.1588, -0.877, 0.4536, 0.1341, -0.7846, 0.6053, 0.08252, -0.5715, 0.8164, -1.0, 0.0, 0.0, -0.979, -0.03351, 0.2008, -0.9683, -0.04113, 0.2465, -1.0, 0.0, 0.0, 0.0, 1.0, 3.882e-06, 0.0, 1.0, 3.915e-06, 0.0, 1.0, 3.915e-06, 0.0, 1.0, 3.882e-06, 0.914, -0.2457, 0.3227, 0.9094, -0.191, -0.3694, 0.9139, -0.1747, -0.3665, 0.9078, -0.2427, 0.342, 0.1588, -0.877, 0.4536, 0.07744, -0.9424, -0.3255, 0.1138, -0.9609, -0.2524, 0.1341, -0.7846, 0.6053, -0.979, -0.03351, 0.2008, -0.9906, -0.09016, 0.1031, -0.9915, -0.09024, 0.09355, -0.9683, -0.04113, 0.2465])] * 3)])

# ---- objects
ob_pole_002 = bpy.data.objects.new('Pole.002', me_cube_003)
ob_pole_001 = bpy.data.objects.new('Pole.001', me_cube_002)
ob_pole = bpy.data.objects.new('Pole', me_cube_000)

# ---- transforms, parenting, visibility, modifiers, constraints
ob_pole_002.location = (5.51, 0.0, 0.0)
ob_pole_002.rotation_euler = (-1.629e-07, 0.0, 0.0)
ob_pole_002.scale = (0.3048, 0.3048, 9.385)
ob_pole_002.color = (0.8, 0.8, 0.8, 1.0)
ob_pole_002.lineart.crease_threshold = 0.0
ob_pole_001.location = (3.069, 0.0, 0.0)
ob_pole_001.rotation_euler = (-1.629e-07, 0.0, 0.0)
ob_pole_001.scale = (0.3048, 0.3048, 9.385)
ob_pole_001.color = (0.8, 0.8, 0.8, 1.0)
ob_pole_001.lineart.crease_threshold = 0.0
ob_pole.location = (0.0, 0.0, 0.0)
ob_pole.rotation_euler = (-1.629e-07, 0.0, 0.0)
ob_pole.scale = (0.3048, 0.3048, 9.385)
ob_pole.color = (0.8, 0.8, 0.8, 1.0)
ob_pole.lineart.crease_threshold = 0.0

# ---- collection membership
col_collection_1.objects.link(ob_pole_002)
col_collection_1.objects.link(ob_pole_001)
col_collection_1.objects.link(ob_pole)

# ---- scene / render settings (as saved in the file)
scene.frame_start = 1; scene.frame_end = 250; scene.frame_set(1)
scene.render.engine = 'CYCLES'
scene.render.resolution_percentage = 50
scene.render.dither_intensity = 0.0
scene.cycles.use_denoising = False
scene.cycles.samples = 128
scene.cycles.sampling_pattern = 'TABULATED_SOBOL'
scene.cycles.light_sampling_threshold = 0.0
scene.cycles.use_adaptive_sampling = False
scene.cycles.use_light_tree = False
scene.cycles.blur_glossy = 0.0
scene.cycles.sample_clamp_indirect = 0.0
scene.view_settings.view_transform = 'Standard'
bpy.context.view_layer.update()

# ---- added for rendering (the .blend has no active camera and no usable light): camera, sun
cam_auto = bpy.data.cameras.new('AutoCamera')
cam_auto.lens = 50.0
cam_auto.sensor_width = 36.0
cam_auto.clip_end = 1000.0
ob_auto_camera = bpy.data.objects.new('AutoCamera', cam_auto)
scene.collection.objects.link(ob_auto_camera)
ob_auto_camera.location = (16.6855, -16.7085, 18.0026)
ob_auto_camera.rotation_euler = (1.09748, -7.21219e-08, 0.694738)
scene.camera = ob_auto_camera
light_auto_sun = bpy.data.lights.new('AutoSun', 'SUN')
light_auto_sun.energy = 3.0
light_auto_sun.angle = 0.0523599
ob_auto_sun = bpy.data.objects.new('AutoSun', light_auto_sun)
scene.collection.objects.link(ob_auto_sun)
ob_auto_sun.rotation_euler = (0.872665, 0.174533, 0.523599)
bpy.context.view_layer.update()
